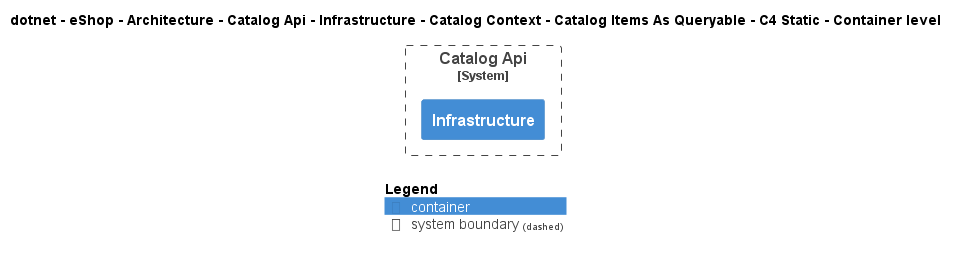

The diagram above was rendered by PlantUML. Its source (embedded in the PNG):
@startuml
!include ..\..\..\..\..\..\..\..\..\..\..\.c4s\C4_Container.puml

AddElementTag("c4interflow:lifecycle:new", $bgColor=green, $fontColor=#ffffff, $borderColor=green, $shadowing="False")
AddElementTag("c4interflow:lifecycle:changed", $bgColor=orange, $fontColor=#ffffff, $borderColor=orange, $shadowing="False")
AddElementTag("c4interflow:lifecycle:removed", $bgColor=red, $fontColor=#ffffff, $borderColor=red, $shadowing="False")

AddRelTag("c4interflow:lifecycle:new", $textColor=green, $lineColor=green)
AddRelTag("c4interflow:lifecycle:changed", $textColor=orange, $lineColor=orange)
AddRelTag("c4interflow:lifecycle:removed", $textColor=red, $lineColor=red)

SHOW_PERSON_PORTRAIT()
LAYOUT_TOP_DOWN()

skinparam linetype polyline

title dotnet - eShop - Architecture - Catalog Api - Infrastructure - Catalog Context - Catalog Items As Queryable - C4 Static - Container level


System_Boundary(dotnet.eShop.Architecture.SoftwareSystems.CatalogApi, "Catalog Api") {
    Container(dotnet.eShop.Architecture.SoftwareSystems.CatalogApi.Containers.Infrastructure, "Infrastructure", "", "")
}



SHOW_LEGEND()
@enduml